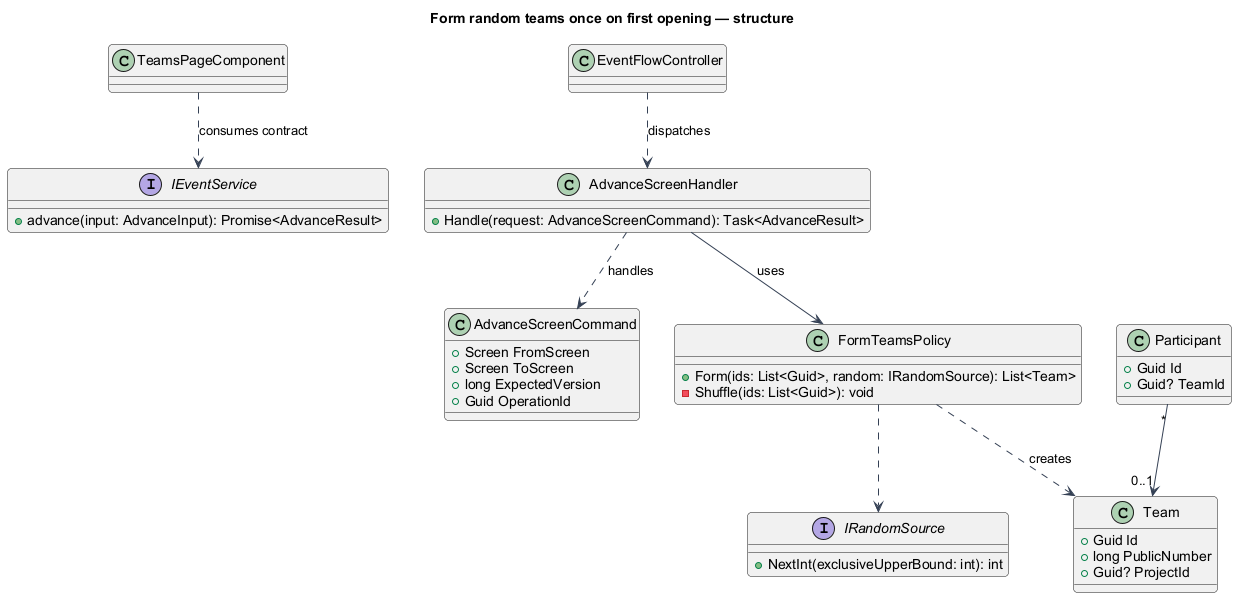

The diagram above was rendered by PlantUML. Its source (embedded in the PNG):
@startuml
skinparam backgroundColor #FFFFFF
skinparam shadowing false
skinparam defaultFontName Arial
skinparam ArrowColor #344054
skinparam roundcorner 8
title Form random teams once on first opening — structure
interface IEventService {
+advance(input: AdvanceInput): Promise<AdvanceResult>
}
class TeamsPageComponent
TeamsPageComponent ..> IEventService : consumes contract
class EventFlowController
class AdvanceScreenHandler {
  +Handle(request: AdvanceScreenCommand): Task<AdvanceResult>
}
class AdvanceScreenCommand {
+Screen FromScreen
+Screen ToScreen
+long ExpectedVersion
+Guid OperationId
}
class FormTeamsPolicy {
+Form(ids: List<Guid>, random: IRandomSource): List<Team>
-Shuffle(ids: List<Guid>): void
}
EventFlowController ..> AdvanceScreenHandler : dispatches
AdvanceScreenHandler ..> AdvanceScreenCommand : handles
AdvanceScreenHandler --> FormTeamsPolicy : uses
interface IRandomSource {
 +NextInt(exclusiveUpperBound: int): int
}
class Team {
 +Guid Id
 +long PublicNumber
 +Guid? ProjectId
}
class Participant {
 +Guid Id
 +Guid? TeamId
}
FormTeamsPolicy ..> IRandomSource
FormTeamsPolicy ..> Team : creates
Participant "*" --> "0..1" Team
@enduml